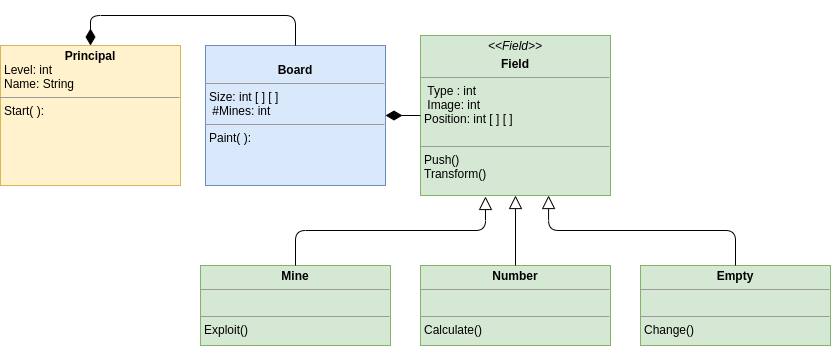

The diagram above was exported from draw.io. Its source (the exported page's mxGraphModel, read from the mxfile embedded in the PNG):
<mxGraphModel dx="868" dy="489" grid="1" gridSize="10" guides="1" tooltips="1" connect="1" arrows="1" fold="1" page="1" pageScale="1" pageWidth="850" pageHeight="1100" background="none" math="0" shadow="0">
  <root>
    <mxCell id="0" />
    <mxCell id="1" parent="0" />
    <mxCell id="5d2195bd80daf111-12" value="&lt;p style=&quot;margin: 0px ; margin-top: 4px ; text-align: center&quot;&gt;&lt;b&gt;Mine&lt;/b&gt;&lt;/p&gt;&lt;hr size=&quot;1&quot;&gt;&lt;p style=&quot;margin: 0px ; margin-left: 4px&quot;&gt;&lt;br&gt;&lt;/p&gt;&lt;hr size=&quot;1&quot;&gt;&lt;p style=&quot;margin: 0px ; margin-left: 4px&quot;&gt;Exploit()&lt;/p&gt;" style="verticalAlign=top;align=left;overflow=fill;fontSize=12;fontFamily=Helvetica;html=1;rounded=0;shadow=0;comic=0;labelBackgroundColor=none;strokeWidth=1;fillColor=#d5e8d4;strokeColor=#82b366;" parent="1" vertex="1">
      <mxGeometry x="310" y="340" width="190" height="80" as="geometry" />
    </mxCell>
    <mxCell id="5d2195bd80daf111-18" value="&lt;p style=&quot;margin: 0px ; margin-top: 4px ; text-align: center&quot;&gt;&lt;br&gt;&lt;b&gt;Board&lt;/b&gt;&lt;/p&gt;&lt;hr size=&quot;1&quot;&gt;&lt;p style=&quot;margin: 0px ; margin-left: 4px&quot;&gt;Size: int [ ] [ ]&lt;br&gt;&amp;nbsp;#Mines: int&lt;/p&gt;&lt;hr size=&quot;1&quot;&gt;&lt;p style=&quot;margin: 0px ; margin-left: 4px&quot;&gt;Paint( ):&lt;br&gt;&lt;/p&gt;" style="verticalAlign=top;align=left;overflow=fill;fontSize=12;fontFamily=Helvetica;html=1;rounded=0;shadow=0;comic=0;labelBackgroundColor=none;strokeWidth=1;fillColor=#dae8fc;strokeColor=#6c8ebf;" parent="1" vertex="1">
      <mxGeometry x="315" y="120" width="180" height="140" as="geometry" />
    </mxCell>
    <mxCell id="MZ3Yjliod6_KcBoW2bE_-1" value="&lt;p style=&quot;margin: 0px ; margin-top: 4px ; text-align: center&quot;&gt;&lt;b&gt;Number&lt;/b&gt;&lt;/p&gt;&lt;hr size=&quot;1&quot;&gt;&lt;p style=&quot;margin: 0px ; margin-left: 4px&quot;&gt;&lt;br&gt;&lt;/p&gt;&lt;hr size=&quot;1&quot;&gt;&lt;p style=&quot;margin: 0px ; margin-left: 4px&quot;&gt;Calculate()&lt;/p&gt;" style="verticalAlign=top;align=left;overflow=fill;fontSize=12;fontFamily=Helvetica;html=1;rounded=0;shadow=0;comic=0;labelBackgroundColor=none;strokeWidth=1;fillColor=#d5e8d4;strokeColor=#82b366;" vertex="1" parent="1">
      <mxGeometry x="530" y="340" width="190" height="80" as="geometry" />
    </mxCell>
    <mxCell id="MZ3Yjliod6_KcBoW2bE_-2" value="&lt;p style=&quot;margin: 0px ; margin-top: 4px ; text-align: center&quot;&gt;&lt;i&gt;&amp;lt;&amp;lt;Field&lt;/i&gt;&lt;i&gt;&amp;gt;&amp;gt;&lt;/i&gt;&lt;/p&gt;&lt;p style=&quot;margin: 0px ; margin-top: 4px ; text-align: center&quot;&gt;&lt;b&gt;Field&lt;/b&gt;&lt;/p&gt;&lt;hr size=&quot;1&quot;&gt;&lt;p style=&quot;margin: 0px ; margin-left: 4px&quot;&gt;&amp;nbsp;Type : int&lt;br&gt;&amp;nbsp;Image: int&lt;/p&gt;&lt;p style=&quot;margin: 0px ; margin-left: 4px&quot;&gt;Position: int [ ] [ ]&lt;br&gt;&lt;/p&gt;&lt;p style=&quot;margin: 0px ; margin-left: 4px&quot;&gt;&lt;br&gt;&lt;/p&gt;&lt;hr size=&quot;1&quot;&gt;&lt;p style=&quot;margin: 0px ; margin-left: 4px&quot;&gt;Push()&lt;/p&gt;&lt;p style=&quot;margin: 0px ; margin-left: 4px&quot;&gt;Transform()&lt;/p&gt;" style="verticalAlign=top;align=left;overflow=fill;fontSize=12;fontFamily=Helvetica;html=1;rounded=0;shadow=0;comic=0;labelBackgroundColor=none;strokeWidth=1;fillColor=#d5e8d4;strokeColor=#82b366;" vertex="1" parent="1">
      <mxGeometry x="530" y="110" width="190" height="160" as="geometry" />
    </mxCell>
    <mxCell id="MZ3Yjliod6_KcBoW2bE_-3" value="&lt;p style=&quot;margin: 0px ; margin-top: 4px ; text-align: center&quot;&gt;&lt;b&gt;Empty&lt;/b&gt;&lt;/p&gt;&lt;hr size=&quot;1&quot;&gt;&lt;p style=&quot;margin: 0px ; margin-left: 4px&quot;&gt;&lt;br&gt;&lt;/p&gt;&lt;hr size=&quot;1&quot;&gt;&lt;p style=&quot;margin: 0px ; margin-left: 4px&quot;&gt;Change()&lt;/p&gt;" style="verticalAlign=top;align=left;overflow=fill;fontSize=12;fontFamily=Helvetica;html=1;rounded=0;shadow=0;comic=0;labelBackgroundColor=none;strokeWidth=1;fillColor=#d5e8d4;strokeColor=#82b366;" vertex="1" parent="1">
      <mxGeometry x="750" y="340" width="190" height="80" as="geometry" />
    </mxCell>
    <mxCell id="MZ3Yjliod6_KcBoW2bE_-5" value="" style="endArrow=block;html=1;sourcePerimeterSpacing=8;targetPerimeterSpacing=8;exitX=0.5;exitY=0;exitDx=0;exitDy=0;endFill=0;entryX=0.342;entryY=1.006;entryDx=0;entryDy=0;edgeStyle=orthogonalEdgeStyle;strokeWidth=1;endSize=11;entryPerimeter=0;" edge="1" parent="1" source="5d2195bd80daf111-12" target="MZ3Yjliod6_KcBoW2bE_-2">
      <mxGeometry width="50" height="50" relative="1" as="geometry">
        <mxPoint x="460" y="300" as="sourcePoint" />
        <mxPoint x="510" y="250" as="targetPoint" />
      </mxGeometry>
    </mxCell>
    <mxCell id="MZ3Yjliod6_KcBoW2bE_-6" value="" style="endArrow=block;html=1;sourcePerimeterSpacing=8;targetPerimeterSpacing=8;exitX=0.5;exitY=0;exitDx=0;exitDy=0;endFill=0;edgeStyle=orthogonalEdgeStyle;strokeWidth=1;endSize=11;" edge="1" parent="1" source="MZ3Yjliod6_KcBoW2bE_-1">
      <mxGeometry width="50" height="50" relative="1" as="geometry">
        <mxPoint x="415" y="350" as="sourcePoint" />
        <mxPoint x="625" y="270" as="targetPoint" />
      </mxGeometry>
    </mxCell>
    <mxCell id="MZ3Yjliod6_KcBoW2bE_-7" value="" style="endArrow=block;html=1;sourcePerimeterSpacing=8;targetPerimeterSpacing=8;exitX=0.5;exitY=0;exitDx=0;exitDy=0;endFill=0;edgeStyle=orthogonalEdgeStyle;strokeWidth=1;endSize=11;entryX=0.674;entryY=1;entryDx=0;entryDy=0;entryPerimeter=0;" edge="1" parent="1" source="MZ3Yjliod6_KcBoW2bE_-3" target="MZ3Yjliod6_KcBoW2bE_-2">
      <mxGeometry width="50" height="50" relative="1" as="geometry">
        <mxPoint x="635" y="350" as="sourcePoint" />
        <mxPoint x="635" y="280" as="targetPoint" />
      </mxGeometry>
    </mxCell>
    <mxCell id="MZ3Yjliod6_KcBoW2bE_-8" value="" style="endArrow=diamondThin;html=1;endSize=14;sourcePerimeterSpacing=8;targetPerimeterSpacing=8;strokeWidth=1;exitX=0;exitY=0.5;exitDx=0;exitDy=0;entryX=1;entryY=0.5;entryDx=0;entryDy=0;endFill=1;startSize=8;" edge="1" parent="1" source="MZ3Yjliod6_KcBoW2bE_-2" target="5d2195bd80daf111-18">
      <mxGeometry width="50" height="50" relative="1" as="geometry">
        <mxPoint x="460" y="300" as="sourcePoint" />
        <mxPoint x="430" y="180" as="targetPoint" />
      </mxGeometry>
    </mxCell>
    <mxCell id="MZ3Yjliod6_KcBoW2bE_-9" value="&lt;p style=&quot;margin: 0px ; margin-top: 4px ; text-align: center&quot;&gt;&lt;b&gt;Principal&lt;/b&gt;&lt;/p&gt;&lt;p style=&quot;margin: 0px ; margin-left: 4px&quot;&gt;Level: int&lt;br&gt;Name: String&lt;/p&gt;&lt;hr size=&quot;1&quot;&gt;&lt;p style=&quot;margin: 0px ; margin-left: 4px&quot;&gt;Start( ):&lt;br&gt;&lt;/p&gt;" style="verticalAlign=top;align=left;overflow=fill;fontSize=12;fontFamily=Helvetica;html=1;rounded=0;shadow=0;comic=0;labelBackgroundColor=none;strokeWidth=1;fillColor=#fff2cc;strokeColor=#d6b656;" vertex="1" parent="1">
      <mxGeometry x="110" y="120" width="180" height="140" as="geometry" />
    </mxCell>
    <mxCell id="MZ3Yjliod6_KcBoW2bE_-10" value="" style="endArrow=diamondThin;html=1;endSize=14;sourcePerimeterSpacing=8;targetPerimeterSpacing=8;strokeWidth=1;exitX=0.5;exitY=0;exitDx=0;exitDy=0;entryX=0.5;entryY=0;entryDx=0;entryDy=0;endFill=1;startSize=8;edgeStyle=orthogonalEdgeStyle;" edge="1" parent="1" source="5d2195bd80daf111-18" target="MZ3Yjliod6_KcBoW2bE_-9">
      <mxGeometry width="50" height="50" relative="1" as="geometry">
        <mxPoint x="540" y="200" as="sourcePoint" />
        <mxPoint x="505" y="200" as="targetPoint" />
        <Array as="points">
          <mxPoint x="405" y="90" />
          <mxPoint x="200" y="90" />
        </Array>
      </mxGeometry>
    </mxCell>
  </root>
</mxGraphModel>